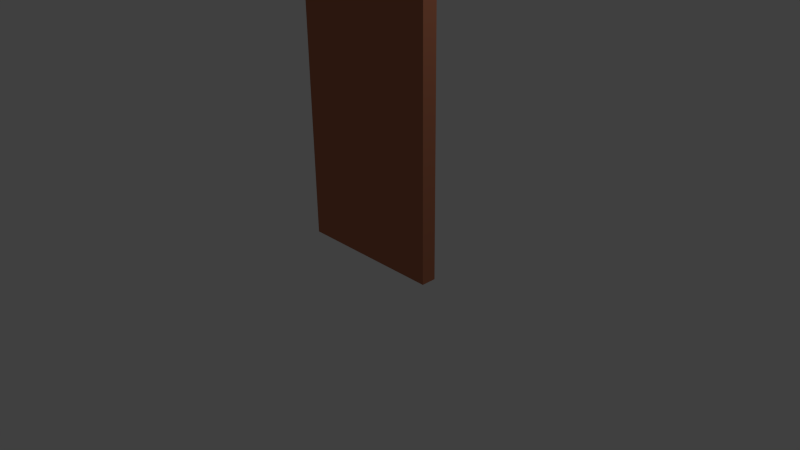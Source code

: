 # Source: wall.blend  (saved by Blender 2.63.0; exported with 4.5.12 LTS)
import bpy
from mathutils import Matrix  # noqa: F401  (used for matrix-valued properties, if any)

bpy.ops.wm.read_factory_settings(use_empty=True)
scene = bpy.context.scene
scene.name = 'Scene'

# ---- collections
col_collection_1 = bpy.data.collections.new('Collection 1'); scene.collection.children.link(col_collection_1)

# ---- materials (node trees are filled in below, after node groups)
mat_wall = bpy.data.materials.new('wall')
mat_wall.alpha_threshold = 0.0
mat_wall.use_transparent_shadow = False
mat_wall.diffuse_color = (0.4672, 0.1688, 0.09085, 1.0)
mat_wall.roughness = 0.5
mat_wall.line_color = (0.0, 0.0, 0.0, 1.0)

# ---- material node trees

# ---- world
world_world = bpy.data.worlds.new('World'); scene.world = world_world
world_world.color = (0.05088, 0.05088, 0.05088)
world_world.use_sun_shadow = False
world_world.sun_shadow_jitter_overblur = 0.0
world_world.cycles.sampling_method = 'MANUAL'
world_world.cycles.sample_map_resolution = 256

# ---- cameras
cam_camera = bpy.data.cameras.new('Camera')
cam_camera.clip_end = 100.0
cam_camera.lens = 35.0
cam_camera.sensor_width = 32.0
cam_camera.sensor_height = 18.0
cam_camera.ortho_scale = 7.314
cam_camera.dof.focus_distance = 0.0
cam_camera.dof.aperture_fstop = 128.0

# ---- lights
light_lamp = bpy.data.lights.new('Lamp', 'POINT')
light_lamp.transmission_factor = 0.0
light_lamp.cutoff_distance = 30.0
light_lamp.energy = 100.0
light_lamp.shadow_buffer_clip_start = 1.001
light_lamp.shadow_soft_size = 1.0
light_lamp.shadow_maximum_resolution = 0.006
light_lamp.use_absolute_resolution = True
light_lamp.cycles.use_multiple_importance_sampling = False

# ---- meshes
me_cube = bpy.data.meshes.new('Cube')
me_cube.from_pydata([(1.0, 1.0, -1.0), (1.0, -1.0, -1.0), (-1.0, -1.0, -1.0), (-1.0, 1.0, -1.0), (1.0, 1.0, 1.0), (1.0, -1.0, 1.0), (-1.0, -1.0, 1.0), (-1.0, 1.0, 1.0)], [], [(0, 1, 2, 3), (4, 7, 6, 5), (0, 4, 5, 1), (1, 5, 6, 2), (2, 6, 7, 3), (4, 0, 3, 7)])
_uv = me_cube.uv_layers.new(name='UVMap')
_uv.uv.foreach_set('vector', [0.3323, 0.3333, 0.3333, 0.6656, 0.00102, 0.6667, 7.923e-08, 0.3344, 1.0, 0.00102, 0.999, 0.3333, 0.6667, 0.3323, 0.6677, 2.377e-07, 0.999, 0.3333, 1.0, 0.6656, 0.6677, 0.6667, 0.6667, 0.3344, 0.3344, 0.3333, 0.3333, 0.00102, 0.6656, 0.0, 0.6667, 0.3323, 0.6656, 0.3333, 0.6667, 0.6656, 0.3344, 0.6667, 0.3333, 0.3344, 0.3323, 0.0, 0.3333, 0.3323, 0.00102, 0.3333, 0.0, 0.00102])
me_cube.materials.append(mat_wall)
me_cube.use_remesh_preserve_volume = False
me_cube.use_remesh_preserve_attributes = False
me_cube.use_mirror_vertex_groups = False
me_cube.update()

# ---- objects
ob_cube = bpy.data.objects.new('Cube', me_cube)
ob_lamp = bpy.data.objects.new('Lamp', light_lamp)
ob_camera = bpy.data.objects.new('Camera', cam_camera)

# ---- transforms, parenting, visibility, modifiers, constraints
ob_cube.location = (0.0, 0.0, 2.0)
ob_cube.scale = (1.0, 0.1, 2.0)
ob_cube.lock_rotations_4d = False
ob_cube.empty_display_type = 'ARROWS'
ob_cube.lineart.crease_threshold = 0.0
ob_lamp.location = (4.076, 1.005, 5.904)
ob_lamp.rotation_euler = (0.6503, 0.05522, 1.866)
ob_lamp.lock_rotations_4d = False
ob_lamp.empty_display_type = 'ARROWS'
ob_lamp.color = (0.0, 0.0, 0.0, 0.0)
ob_lamp.lineart.crease_threshold = 0.0
ob_camera.location = (7.481, -6.508, 5.344)
ob_camera.rotation_euler = (1.109, 0.01082, 0.8149)
ob_camera.lock_rotations_4d = False
ob_camera.empty_display_type = 'ARROWS'
ob_camera.color = (0.0, 0.0, 0.0, 0.0)
ob_camera.display_type = 'WIRE'
ob_camera.lineart.crease_threshold = 0.0

# ---- collection membership
col_collection_1.objects.link(ob_cube)
col_collection_1.objects.link(ob_lamp)
col_collection_1.objects.link(ob_camera)

# ---- scene / render settings (as saved in the file)
scene.camera = ob_camera
scene.frame_start = 1; scene.frame_end = 250; scene.frame_set(1)
scene.render.engine = 'BLENDER_EEVEE_NEXT'
scene.render.image_settings.color_mode = 'RGB'
scene.render.image_settings.compression = 90
scene.render.resolution_percentage = 50
scene.render.dither_intensity = 0.0
scene.render.bake_margin = 36
scene.render.bake_bias = 0.0
scene.cycles.use_denoising = False
scene.cycles.samples = 10
scene.cycles.sampling_pattern = 'TABULATED_SOBOL'
scene.cycles.light_sampling_threshold = 0.0
scene.cycles.use_adaptive_sampling = False
scene.cycles.use_light_tree = False
scene.cycles.blur_glossy = 0.0
scene.cycles.volume_bounces = 1
scene.cycles.pixel_filter_type = 'GAUSSIAN'
scene.cycles.sample_clamp_indirect = 0.0
scene.view_settings.view_transform = 'Standard'
bpy.context.view_layer.update()

